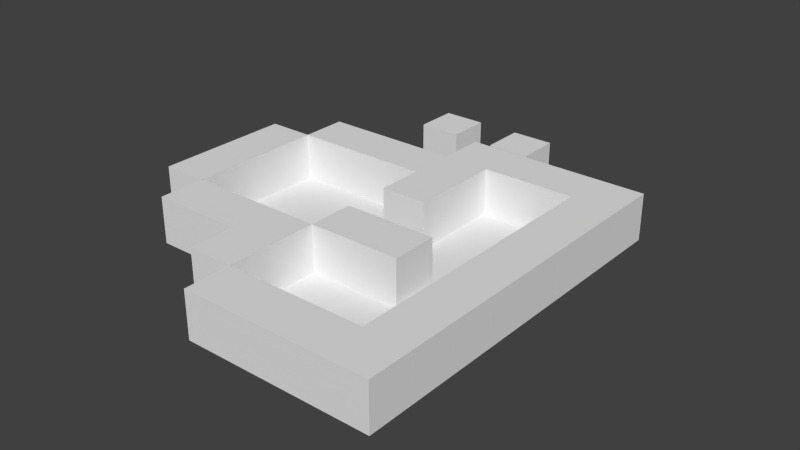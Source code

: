 # Source: test.blend  (saved by Blender 2.75.0; exported with 4.5.12 LTS)
import bpy
from mathutils import Matrix  # noqa: F401  (used for matrix-valued properties, if any)

bpy.ops.wm.read_factory_settings(use_empty=True)
scene = bpy.context.scene
scene.name = 'Scene'

# ---- collections
col_collection_1 = bpy.data.collections.new('Collection 1'); scene.collection.children.link(col_collection_1)

# ---- materials (node trees are filled in below, after node groups)
mat_material = bpy.data.materials.new('Material')
mat_material.alpha_threshold = 0.0
mat_material.use_transparent_shadow = False
mat_material.roughness = 0.5
mat_material.line_color = (0.0, 0.0, 0.0, 1.0)

# ---- material node trees

# ---- world
world_world = bpy.data.worlds.new('World'); scene.world = world_world
world_world.color = (0.05088, 0.05088, 0.05088)
world_world.use_sun_shadow = False
world_world.sun_shadow_jitter_overblur = 0.0
world_world.cycles.sampling_method = 'MANUAL'
world_world.cycles.sample_map_resolution = 256

# ---- meshes
me_wall = bpy.data.meshes.new('Wall')
me_wall.from_pydata([(1.0, 1.0, -1.0), (1.0, -1.0, -1.0), (-1.0, -1.0, -1.0), (-1.0, 1.0, -1.0), (1.0, 1.0, 1.0), (1.0, -1.0, 1.0), (-1.0, -1.0, 1.0), (-1.0, 1.0, 1.0)], [], [(0, 1, 2, 3), (4, 7, 6, 5), (0, 4, 5, 1), (1, 5, 6, 2), (2, 6, 7, 3), (4, 0, 3, 7)])
me_wall.materials.append(mat_material)
me_wall.use_remesh_preserve_volume = False
me_wall.use_remesh_preserve_attributes = False
me_wall.use_mirror_vertex_groups = False
me_wall.update()
me_floor = bpy.data.meshes.new('Floor')
me_floor.from_pydata([(1.0, 1.0, -1.0), (1.0, -1.0, -1.0), (-1.0, -1.0, -1.0), (-1.0, 1.0, -1.0), (1.0, 1.0, 1.0), (1.0, -1.0, 1.0), (-1.0, -1.0, 1.0), (-1.0, 1.0, 1.0)], [], [(0, 1, 2, 3), (4, 7, 6, 5), (0, 4, 5, 1), (1, 5, 6, 2), (2, 6, 7, 3), (4, 0, 3, 7)])
me_floor.materials.append(mat_material)
me_floor.use_remesh_preserve_volume = False
me_floor.use_remesh_preserve_attributes = False
me_floor.use_mirror_vertex_groups = False
me_floor.update()

# ---- objects
ob_wall_028 = bpy.data.objects.new('Wall.028', me_wall)
ob_wall_027 = bpy.data.objects.new('Wall.027', me_wall)
ob_wall_026 = bpy.data.objects.new('Wall.026', me_wall)
ob_wall_025 = bpy.data.objects.new('Wall.025', me_wall)
ob_wall_024 = bpy.data.objects.new('Wall.024', me_wall)
ob_wall_023 = bpy.data.objects.new('Wall.023', me_wall)
ob_floor_023 = bpy.data.objects.new('Floor.023', me_floor)
ob_floor_022 = bpy.data.objects.new('Floor.022', me_floor)
ob_floor_021 = bpy.data.objects.new('Floor.021', me_floor)
ob_floor_020 = bpy.data.objects.new('Floor.020', me_floor)
ob_floor_019 = bpy.data.objects.new('Floor.019', me_floor)
ob_floor_018 = bpy.data.objects.new('Floor.018', me_floor)
ob_floor_017 = bpy.data.objects.new('Floor.017', me_floor)
ob_wall_022 = bpy.data.objects.new('Wall.022', me_wall)
ob_wall_021 = bpy.data.objects.new('Wall.021', me_wall)
ob_wall_020 = bpy.data.objects.new('Wall.020', me_wall)
ob_floor_016 = bpy.data.objects.new('Floor.016', me_floor)
ob_floor_015 = bpy.data.objects.new('Floor.015', me_floor)
ob_floor_014 = bpy.data.objects.new('Floor.014', me_floor)
ob_floor_013 = bpy.data.objects.new('Floor.013', me_floor)
ob_floor_012 = bpy.data.objects.new('Floor.012', me_floor)
ob_floor_011 = bpy.data.objects.new('Floor.011', me_floor)
ob_floor_010 = bpy.data.objects.new('Floor.010', me_floor)
ob_wall_019 = bpy.data.objects.new('Wall.019', me_wall)
ob_wall_018 = bpy.data.objects.new('Wall.018', me_wall)
ob_wall_017 = bpy.data.objects.new('Wall.017', me_wall)
ob_wall_016 = bpy.data.objects.new('Wall.016', me_wall)
ob_wall_015 = bpy.data.objects.new('Wall.015', me_wall)
ob_wall_014 = bpy.data.objects.new('Wall.014', me_wall)
ob_wall_013 = bpy.data.objects.new('Wall.013', me_wall)
ob_wall_008 = bpy.data.objects.new('Wall.008', me_wall)
ob_wall_007 = bpy.data.objects.new('Wall.007', me_wall)
ob_wall_012 = bpy.data.objects.new('Wall.012', me_wall)
ob_wall_011 = bpy.data.objects.new('Wall.011', me_wall)
ob_wall_010 = bpy.data.objects.new('Wall.010', me_wall)
ob_wall_009 = bpy.data.objects.new('Wall.009', me_wall)
ob_wall_006 = bpy.data.objects.new('Wall.006', me_wall)
ob_wall_005 = bpy.data.objects.new('Wall.005', me_wall)
ob_wall_004 = bpy.data.objects.new('Wall.004', me_wall)
ob_wall_003 = bpy.data.objects.new('Wall.003', me_wall)
ob_wall_002 = bpy.data.objects.new('Wall.002', me_wall)
ob_wall_001 = bpy.data.objects.new('Wall.001', me_wall)
ob_wall = bpy.data.objects.new('Wall', me_wall)
ob_floor_009 = bpy.data.objects.new('Floor.009', me_floor)
ob_floor_008 = bpy.data.objects.new('Floor.008', me_floor)
ob_floor_007 = bpy.data.objects.new('Floor.007', me_floor)
ob_floor_006 = bpy.data.objects.new('Floor.006', me_floor)
ob_floor_005 = bpy.data.objects.new('Floor.005', me_floor)
ob_floor_004 = bpy.data.objects.new('Floor.004', me_floor)
ob_floor_003 = bpy.data.objects.new('Floor.003', me_floor)
ob_floor_002 = bpy.data.objects.new('Floor.002', me_floor)
ob_floor_001 = bpy.data.objects.new('Floor.001', me_floor)
ob_floor = bpy.data.objects.new('Floor', me_floor)

# ---- transforms, parenting, visibility, modifiers, constraints
ob_wall_028.location = (1.0, -3.0, 1.0)
ob_wall_028.scale = (0.5, 0.5, 0.5)
ob_wall_028.lock_rotations_4d = False
ob_wall_028.empty_display_type = 'ARROWS'
ob_wall_028.lineart.crease_threshold = 0.0
ob_wall_027.location = (2.0, -4.0, 1.0)
ob_wall_027.rotation_euler = (0.0, -0.0, 1.571)
ob_wall_027.scale = (0.5, 0.5, 0.5)
ob_wall_027.lock_rotations_4d = False
ob_wall_027.empty_display_type = 'ARROWS'
ob_wall_027.lineart.crease_threshold = 0.0
ob_wall_026.location = (3.0, -4.0, 1.0)
ob_wall_026.rotation_euler = (0.0, -0.0, 1.571)
ob_wall_026.scale = (0.5, 0.5, 0.5)
ob_wall_026.lock_rotations_4d = False
ob_wall_026.empty_display_type = 'ARROWS'
ob_wall_026.lineart.crease_threshold = 0.0
ob_wall_025.location = (4.0, -4.0, 1.0)
ob_wall_025.rotation_euler = (0.0, -0.0, 1.571)
ob_wall_025.scale = (0.5, 0.5, 0.5)
ob_wall_025.lock_rotations_4d = False
ob_wall_025.empty_display_type = 'ARROWS'
ob_wall_025.lineart.crease_threshold = 0.0
ob_wall_024.location = (5.0, -4.0, 1.0)
ob_wall_024.rotation_euler = (0.0, -0.0, 1.571)
ob_wall_024.scale = (0.5, 0.5, 0.5)
ob_wall_024.lock_rotations_4d = False
ob_wall_024.empty_display_type = 'ARROWS'
ob_wall_024.lineart.crease_threshold = 0.0
ob_wall_023.location = (5.0, -3.0, 1.0)
ob_wall_023.rotation_euler = (0.0, -0.0, 1.571)
ob_wall_023.scale = (0.5, 0.5, 0.5)
ob_wall_023.lock_rotations_4d = False
ob_wall_023.empty_display_type = 'ARROWS'
ob_wall_023.lineart.crease_threshold = 0.0
ob_floor_023.location = (2.0, -2.0, 0.0)
ob_floor_023.scale = (0.5, 0.5, 0.5)
ob_floor_023.lock_rotations_4d = False
ob_floor_023.empty_display_type = 'ARROWS'
ob_floor_023.lineart.crease_threshold = 0.0
ob_floor_022.location = (2.0, -3.0, 0.0)
ob_floor_022.scale = (0.5, 0.5, 0.5)
ob_floor_022.lock_rotations_4d = False
ob_floor_022.empty_display_type = 'ARROWS'
ob_floor_022.lineart.crease_threshold = 0.0
ob_floor_021.location = (3.0, -3.0, 0.0)
ob_floor_021.scale = (0.5, 0.5, 0.5)
ob_floor_021.lock_rotations_4d = False
ob_floor_021.empty_display_type = 'ARROWS'
ob_floor_021.lineart.crease_threshold = 0.0
ob_floor_020.location = (4.0, -3.0, 0.0)
ob_floor_020.scale = (0.5, 0.5, 0.5)
ob_floor_020.lock_rotations_4d = False
ob_floor_020.empty_display_type = 'ARROWS'
ob_floor_020.lineart.crease_threshold = 0.0
ob_floor_019.location = (4.0, -1.0, 0.0)
ob_floor_019.scale = (0.5, 0.5, 0.5)
ob_floor_019.lock_rotations_4d = False
ob_floor_019.empty_display_type = 'ARROWS'
ob_floor_019.lineart.crease_threshold = 0.0
ob_floor_018.location = (4.0, -2.0, 0.0)
ob_floor_018.scale = (0.5, 0.5, 0.5)
ob_floor_018.lock_rotations_4d = False
ob_floor_018.empty_display_type = 'ARROWS'
ob_floor_018.lineart.crease_threshold = 0.0
ob_floor_017.location = (3.0, -2.0, 0.0)
ob_floor_017.scale = (0.5, 0.5, 0.5)
ob_floor_017.lock_rotations_4d = False
ob_floor_017.empty_display_type = 'ARROWS'
ob_floor_017.lineart.crease_threshold = 0.0
ob_wall_022.location = (5.0, -1.0, 1.0)
ob_wall_022.rotation_euler = (0.0, -0.0, 1.571)
ob_wall_022.scale = (0.5, 0.5, 0.5)
ob_wall_022.lock_rotations_4d = False
ob_wall_022.empty_display_type = 'ARROWS'
ob_wall_022.lineart.crease_threshold = 0.0
ob_wall_021.location = (5.0, -2.0, 1.0)
ob_wall_021.rotation_euler = (0.0, -0.0, 1.571)
ob_wall_021.scale = (0.5, 0.5, 0.5)
ob_wall_021.lock_rotations_4d = False
ob_wall_021.empty_display_type = 'ARROWS'
ob_wall_021.lineart.crease_threshold = 0.0
ob_wall_020.location = (5.0, 0.0, 1.0)
ob_wall_020.rotation_euler = (0.0, -0.0, 1.571)
ob_wall_020.scale = (0.5, 0.5, 0.5)
ob_wall_020.lock_rotations_4d = False
ob_wall_020.empty_display_type = 'ARROWS'
ob_wall_020.lineart.crease_threshold = 0.0
ob_floor_016.location = (2.0, 0.0, 0.0)
ob_floor_016.scale = (0.5, 0.5, 0.5)
ob_floor_016.lock_rotations_4d = False
ob_floor_016.empty_display_type = 'ARROWS'
ob_floor_016.lineart.crease_threshold = 0.0
ob_floor_015.location = (3.0, 0.0, 0.0)
ob_floor_015.scale = (0.5, 0.5, 0.5)
ob_floor_015.lock_rotations_4d = False
ob_floor_015.empty_display_type = 'ARROWS'
ob_floor_015.lineart.crease_threshold = 0.0
ob_floor_014.location = (4.0, 0.0, 0.0)
ob_floor_014.scale = (0.5, 0.5, 0.5)
ob_floor_014.lock_rotations_4d = False
ob_floor_014.empty_display_type = 'ARROWS'
ob_floor_014.lineart.crease_threshold = 0.0
ob_floor_013.location = (3.0, 2.0, 0.0)
ob_floor_013.scale = (0.5, 0.5, 0.5)
ob_floor_013.lock_rotations_4d = False
ob_floor_013.empty_display_type = 'ARROWS'
ob_floor_013.lineart.crease_threshold = 0.0
ob_floor_012.location = (3.0, 1.0, 0.0)
ob_floor_012.scale = (0.5, 0.5, 0.5)
ob_floor_012.lock_rotations_4d = False
ob_floor_012.empty_display_type = 'ARROWS'
ob_floor_012.lineart.crease_threshold = 0.0
ob_floor_011.location = (4.0, 1.0, 0.0)
ob_floor_011.scale = (0.5, 0.5, 0.5)
ob_floor_011.lock_rotations_4d = False
ob_floor_011.empty_display_type = 'ARROWS'
ob_floor_011.lineart.crease_threshold = 0.0
ob_floor_010.location = (4.0, 2.0, 0.0)
ob_floor_010.scale = (0.5, 0.5, 0.5)
ob_floor_010.lock_rotations_4d = False
ob_floor_010.empty_display_type = 'ARROWS'
ob_floor_010.lineart.crease_threshold = 0.0
ob_wall_019.location = (5.0, 1.0, 1.0)
ob_wall_019.rotation_euler = (0.0, -0.0, 1.571)
ob_wall_019.scale = (0.5, 0.5, 0.5)
ob_wall_019.lock_rotations_4d = False
ob_wall_019.empty_display_type = 'ARROWS'
ob_wall_019.lineart.crease_threshold = 0.0
ob_wall_018.location = (5.0, 2.0, 1.0)
ob_wall_018.rotation_euler = (0.0, -0.0, 1.571)
ob_wall_018.scale = (0.5, 0.5, 0.5)
ob_wall_018.lock_rotations_4d = False
ob_wall_018.empty_display_type = 'ARROWS'
ob_wall_018.lineart.crease_threshold = 0.0
ob_wall_017.location = (5.0, 3.0, 1.0)
ob_wall_017.rotation_euler = (0.0, -0.0, 1.571)
ob_wall_017.scale = (0.5, 0.5, 0.5)
ob_wall_017.lock_rotations_4d = False
ob_wall_017.empty_display_type = 'ARROWS'
ob_wall_017.lineart.crease_threshold = 0.0
ob_wall_016.location = (4.0, 3.0, 1.0)
ob_wall_016.rotation_euler = (0.0, -0.0, 1.571)
ob_wall_016.scale = (0.5, 0.5, 0.5)
ob_wall_016.lock_rotations_4d = False
ob_wall_016.empty_display_type = 'ARROWS'
ob_wall_016.lineart.crease_threshold = 0.0
ob_wall_015.location = (3.0, 3.0, 1.0)
ob_wall_015.rotation_euler = (0.0, -0.0, 1.571)
ob_wall_015.scale = (0.5, 0.5, 0.5)
ob_wall_015.lock_rotations_4d = False
ob_wall_015.empty_display_type = 'ARROWS'
ob_wall_015.lineart.crease_threshold = 0.0
ob_wall_014.location = (2.0, 3.0, 1.0)
ob_wall_014.rotation_euler = (0.0, -0.0, 1.571)
ob_wall_014.scale = (0.5, 0.5, 0.5)
ob_wall_014.lock_rotations_4d = False
ob_wall_014.empty_display_type = 'ARROWS'
ob_wall_014.lineart.crease_threshold = 0.0
ob_wall_013.location = (3.0, -1.0, 1.0)
ob_wall_013.rotation_euler = (0.0, -0.0, 1.571)
ob_wall_013.scale = (0.5, 0.5, 0.5)
ob_wall_013.lock_rotations_4d = False
ob_wall_013.empty_display_type = 'ARROWS'
ob_wall_013.lineart.crease_threshold = 0.0
ob_wall_008.location = (-2.0, 0.0, 1.0)
ob_wall_008.rotation_euler = (0.0, -0.0, 1.571)
ob_wall_008.scale = (0.5, 0.5, 0.5)
ob_wall_008.lock_rotations_4d = False
ob_wall_008.empty_display_type = 'ARROWS'
ob_wall_008.lineart.crease_threshold = 0.0
ob_wall_007.location = (-2.0, 1.0, 1.0)
ob_wall_007.rotation_euler = (0.0, -0.0, 1.571)
ob_wall_007.scale = (0.5, 0.5, 0.5)
ob_wall_007.lock_rotations_4d = False
ob_wall_007.empty_display_type = 'ARROWS'
ob_wall_007.lineart.crease_threshold = 0.0
ob_wall_012.location = (2.0, 1.0, 1.0)
ob_wall_012.rotation_euler = (0.0, -0.0, 1.571)
ob_wall_012.scale = (0.5, 0.5, 0.5)
ob_wall_012.lock_rotations_4d = False
ob_wall_012.empty_display_type = 'ARROWS'
ob_wall_012.lineart.crease_threshold = 0.0
ob_wall_011.location = (2.0, 2.0, 1.0)
ob_wall_011.rotation_euler = (0.0, -0.0, 1.571)
ob_wall_011.scale = (0.5, 0.5, 0.5)
ob_wall_011.lock_rotations_4d = False
ob_wall_011.empty_display_type = 'ARROWS'
ob_wall_011.lineart.crease_threshold = 0.0
ob_wall_010.location = (2.0, -1.0, 1.0)
ob_wall_010.rotation_euler = (0.0, -0.0, 1.571)
ob_wall_010.scale = (0.5, 0.5, 0.5)
ob_wall_010.lock_rotations_4d = False
ob_wall_010.empty_display_type = 'ARROWS'
ob_wall_010.lineart.crease_threshold = 0.0
ob_wall_009.location = (-2.0, -1.0, 1.0)
ob_wall_009.rotation_euler = (0.0, -0.0, 1.571)
ob_wall_009.scale = (0.5, 0.5, 0.5)
ob_wall_009.lock_rotations_4d = False
ob_wall_009.empty_display_type = 'ARROWS'
ob_wall_009.lineart.crease_threshold = 0.0
ob_wall_006.location = (1.0, -2.0, 1.0)
ob_wall_006.scale = (0.5, 0.5, 0.5)
ob_wall_006.lock_rotations_4d = False
ob_wall_006.empty_display_type = 'ARROWS'
ob_wall_006.lineart.crease_threshold = 0.0
ob_wall_005.location = (0.0, -2.0, 1.0)
ob_wall_005.scale = (0.5, 0.5, 0.5)
ob_wall_005.lock_rotations_4d = False
ob_wall_005.empty_display_type = 'ARROWS'
ob_wall_005.lineart.crease_threshold = 0.0
ob_wall_004.location = (-1.0, -2.0, 1.0)
ob_wall_004.scale = (0.5, 0.5, 0.5)
ob_wall_004.lock_rotations_4d = False
ob_wall_004.empty_display_type = 'ARROWS'
ob_wall_004.lineart.crease_threshold = 0.0
ob_wall_003.location = (-1.0, 2.0, 1.0)
ob_wall_003.scale = (0.5, 0.5, 0.5)
ob_wall_003.lock_rotations_4d = False
ob_wall_003.empty_display_type = 'ARROWS'
ob_wall_003.lineart.crease_threshold = 0.0
ob_wall_002.location = (0.0, 2.0, 1.0)
ob_wall_002.scale = (0.5, 0.5, 0.5)
ob_wall_002.lock_rotations_4d = False
ob_wall_002.empty_display_type = 'ARROWS'
ob_wall_002.lineart.crease_threshold = 0.0
ob_wall_001.location = (1.0, 2.0, 1.0)
ob_wall_001.scale = (0.5, 0.5, 0.5)
ob_wall_001.lock_rotations_4d = False
ob_wall_001.empty_display_type = 'ARROWS'
ob_wall_001.lineart.crease_threshold = 0.0
ob_wall.location = (1.0, 6.0, 0.0)
ob_wall.scale = (0.5, 0.5, 0.5)
ob_wall.lock_rotations_4d = False
ob_wall.empty_display_type = 'ARROWS'
ob_wall.lineart.crease_threshold = 0.0
ob_floor_009.location = (1.0, 1.0, 0.0)
ob_floor_009.scale = (0.5, 0.5, 0.5)
ob_floor_009.lock_rotations_4d = False
ob_floor_009.empty_display_type = 'ARROWS'
ob_floor_009.lineart.crease_threshold = 0.0
ob_floor_008.location = (1.0, 0.0, 0.0)
ob_floor_008.scale = (0.5, 0.5, 0.5)
ob_floor_008.lock_rotations_4d = False
ob_floor_008.empty_display_type = 'ARROWS'
ob_floor_008.lineart.crease_threshold = 0.0
ob_floor_007.location = (1.0, -1.0, 0.0)
ob_floor_007.scale = (0.5, 0.5, 0.5)
ob_floor_007.lock_rotations_4d = False
ob_floor_007.empty_display_type = 'ARROWS'
ob_floor_007.lineart.crease_threshold = 0.0
ob_floor_006.location = (0.0, -1.0, 0.0)
ob_floor_006.scale = (0.5, 0.5, 0.5)
ob_floor_006.lock_rotations_4d = False
ob_floor_006.empty_display_type = 'ARROWS'
ob_floor_006.lineart.crease_threshold = 0.0
ob_floor_005.location = (0.0, 0.0, 0.0)
ob_floor_005.scale = (0.5, 0.5, 0.5)
ob_floor_005.lock_rotations_4d = False
ob_floor_005.empty_display_type = 'ARROWS'
ob_floor_005.lineart.crease_threshold = 0.0
ob_floor_004.location = (0.0, 1.0, 0.0)
ob_floor_004.scale = (0.5, 0.5, 0.5)
ob_floor_004.lock_rotations_4d = False
ob_floor_004.empty_display_type = 'ARROWS'
ob_floor_004.lineart.crease_threshold = 0.0
ob_floor_003.location = (-1.0, 1.0, 0.0)
ob_floor_003.scale = (0.5, 0.5, 0.5)
ob_floor_003.lock_rotations_4d = False
ob_floor_003.empty_display_type = 'ARROWS'
ob_floor_003.lineart.crease_threshold = 0.0
ob_floor_002.location = (-1.0, 0.0, 0.0)
ob_floor_002.scale = (0.5, 0.5, 0.5)
ob_floor_002.lock_rotations_4d = False
ob_floor_002.empty_display_type = 'ARROWS'
ob_floor_002.lineart.crease_threshold = 0.0
ob_floor_001.location = (-1.0, -1.0, 0.0)
ob_floor_001.scale = (0.5, 0.5, 0.5)
ob_floor_001.lock_rotations_4d = False
ob_floor_001.empty_display_type = 'ARROWS'
ob_floor_001.lineart.crease_threshold = 0.0
ob_floor.location = (-1.0, 6.0, 0.0)
ob_floor.scale = (0.5, 0.5, 0.5)
ob_floor.lock_rotations_4d = False
ob_floor.empty_display_type = 'ARROWS'
ob_floor.lineart.crease_threshold = 0.0

# ---- collection membership
col_collection_1.objects.link(ob_wall_028)
col_collection_1.objects.link(ob_wall_027)
col_collection_1.objects.link(ob_wall_026)
col_collection_1.objects.link(ob_wall_025)
col_collection_1.objects.link(ob_wall_024)
col_collection_1.objects.link(ob_wall_023)
col_collection_1.objects.link(ob_floor_023)
col_collection_1.objects.link(ob_floor_022)
col_collection_1.objects.link(ob_floor_021)
col_collection_1.objects.link(ob_floor_020)
col_collection_1.objects.link(ob_floor_019)
col_collection_1.objects.link(ob_floor_018)
col_collection_1.objects.link(ob_floor_017)
col_collection_1.objects.link(ob_wall_022)
col_collection_1.objects.link(ob_wall_021)
col_collection_1.objects.link(ob_wall_020)
col_collection_1.objects.link(ob_floor_016)
col_collection_1.objects.link(ob_floor_015)
col_collection_1.objects.link(ob_floor_014)
col_collection_1.objects.link(ob_floor_013)
col_collection_1.objects.link(ob_floor_012)
col_collection_1.objects.link(ob_floor_011)
col_collection_1.objects.link(ob_floor_010)
col_collection_1.objects.link(ob_wall_019)
col_collection_1.objects.link(ob_wall_018)
col_collection_1.objects.link(ob_wall_017)
col_collection_1.objects.link(ob_wall_016)
col_collection_1.objects.link(ob_wall_015)
col_collection_1.objects.link(ob_wall_014)
col_collection_1.objects.link(ob_wall_013)
col_collection_1.objects.link(ob_wall_008)
col_collection_1.objects.link(ob_wall_007)
col_collection_1.objects.link(ob_wall_012)
col_collection_1.objects.link(ob_wall_011)
col_collection_1.objects.link(ob_wall_010)
col_collection_1.objects.link(ob_wall_009)
col_collection_1.objects.link(ob_wall_006)
col_collection_1.objects.link(ob_wall_005)
col_collection_1.objects.link(ob_wall_004)
col_collection_1.objects.link(ob_wall_003)
col_collection_1.objects.link(ob_wall_002)
col_collection_1.objects.link(ob_wall_001)
col_collection_1.objects.link(ob_wall)
col_collection_1.objects.link(ob_floor_009)
col_collection_1.objects.link(ob_floor_008)
col_collection_1.objects.link(ob_floor_007)
col_collection_1.objects.link(ob_floor_006)
col_collection_1.objects.link(ob_floor_005)
col_collection_1.objects.link(ob_floor_004)
col_collection_1.objects.link(ob_floor_003)
col_collection_1.objects.link(ob_floor_002)
col_collection_1.objects.link(ob_floor_001)
col_collection_1.objects.link(ob_floor)

# ---- scene / render settings (as saved in the file)
scene.frame_start = 1; scene.frame_end = 250; scene.frame_set(1)
scene.render.engine = 'BLENDER_EEVEE_NEXT'
scene.render.resolution_percentage = 50
scene.render.dither_intensity = 0.0
scene.cycles.use_denoising = False
scene.cycles.samples = 10
scene.cycles.sampling_pattern = 'TABULATED_SOBOL'
scene.cycles.light_sampling_threshold = 0.0
scene.cycles.use_adaptive_sampling = False
scene.cycles.use_light_tree = False
scene.cycles.blur_glossy = 0.0
scene.cycles.pixel_filter_type = 'GAUSSIAN'
scene.cycles.sample_clamp_indirect = 0.0
scene.view_settings.view_transform = 'Standard'
bpy.context.view_layer.update()

# ---- added for rendering (the .blend has no active camera and no usable light): camera, sun
cam_auto = bpy.data.cameras.new('AutoCamera')
cam_auto.lens = 50.0
cam_auto.sensor_width = 36.0
cam_auto.clip_end = 1000.0
ob_auto_camera = bpy.data.objects.new('AutoCamera', cam_auto)
scene.collection.objects.link(ob_auto_camera)
ob_auto_camera.location = (14.2197, -14.2637, 10.6758)
ob_auto_camera.rotation_euler = (1.09748, -7.21219e-08, 0.694738)
scene.camera = ob_auto_camera
light_auto_sun = bpy.data.lights.new('AutoSun', 'SUN')
light_auto_sun.energy = 3.0
light_auto_sun.angle = 0.0523599
ob_auto_sun = bpy.data.objects.new('AutoSun', light_auto_sun)
scene.collection.objects.link(ob_auto_sun)
ob_auto_sun.rotation_euler = (0.872665, 0.174533, 0.523599)
bpy.context.view_layer.update()
